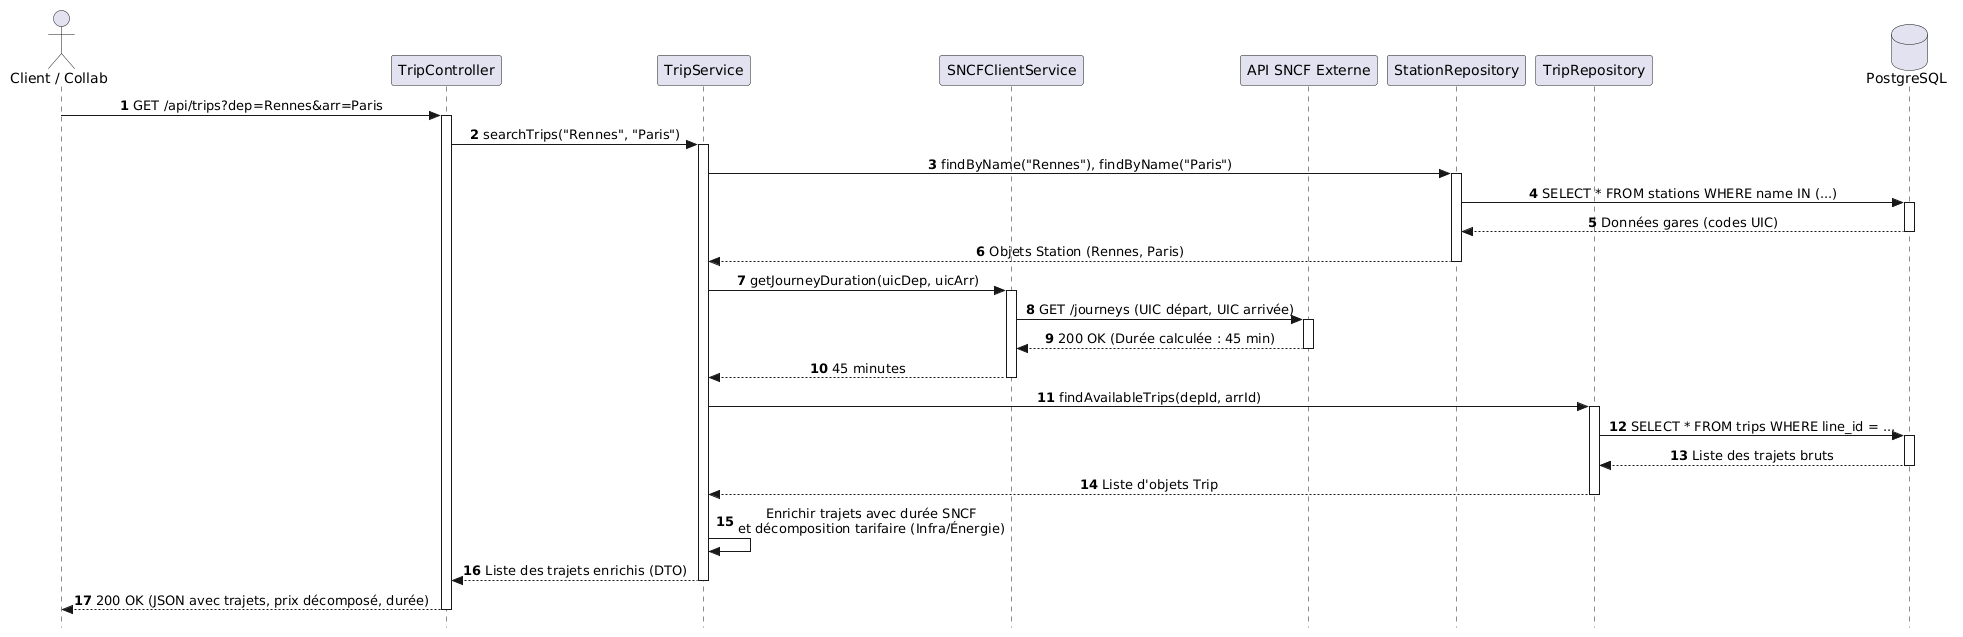

The diagram above was rendered by PlantUML. Its source (embedded in the PNG):
@startuml
autonumber
skinparam style strictuml
skinparam sequenceMessageAlign center

actor "Client / Collab" as Client
participant "TripController" as Ctrl
participant "TripService" as Service
participant "SNCFClientService" as SNCFService
participant "API SNCF Externe" as API_SNCF
participant "StationRepository" as StationDAO
participant "TripRepository" as TripDAO
database "PostgreSQL" as BDD

Client -> Ctrl : GET /api/trips?dep=Rennes&arr=Paris
activate Ctrl

  Ctrl -> Service : searchTrips("Rennes", "Paris")
  activate Service

    ' 1. Vérification / Récupération des gares en BDD
    Service -> StationDAO : findByName("Rennes"), findByName("Paris")
    activate StationDAO
    StationDAO -> BDD : SELECT * FROM stations WHERE name IN (...)
    activate BDD
    BDD --> StationDAO : Données gares (codes UIC)
    deactivate BDD
    StationDAO --> Service : Objets Station (Rennes, Paris)
    deactivate StationDAO

    ' 2. Appel à l'API SNCF pour le calcul du temps de trajet
    Service -> SNCFService : getJourneyDuration(uicDep, uicArr)
    activate SNCFService
      SNCFService -> API_SNCF : GET /journeys (UIC départ, UIC arrivée)
      activate API_SNCF
      API_SNCF --> SNCFService : 200 OK (Durée calculée : 45 min)
      deactivate API_SNCF
    SNCFService --> Service : 45 minutes
    deactivate SNCFService

    ' 3. Recherche des trajets planifiés correspondants
    Service -> TripDAO : findAvailableTrips(depId, arrId)
    activate TripDAO
      TripDAO -> BDD : SELECT * FROM trips WHERE line_id = ...
      activate BDD
      BDD --> TripDAO : Liste des trajets bruts
      deactivate BDD
    TripDAO --> Service : Liste d'objets Trip
    deactivate TripDAO

    ' 4. Application de la logique métier
    Service -> Service : Enrichir trajets avec durée SNCF\net décomposition tarifaire (Infra/Énergie)

  Service --> Ctrl : Liste des trajets enrichis (DTO)
  deactivate Service

Ctrl --> Client : 200 OK (JSON avec trajets, prix décomposé, durée)
deactivate Ctrl
@enduml